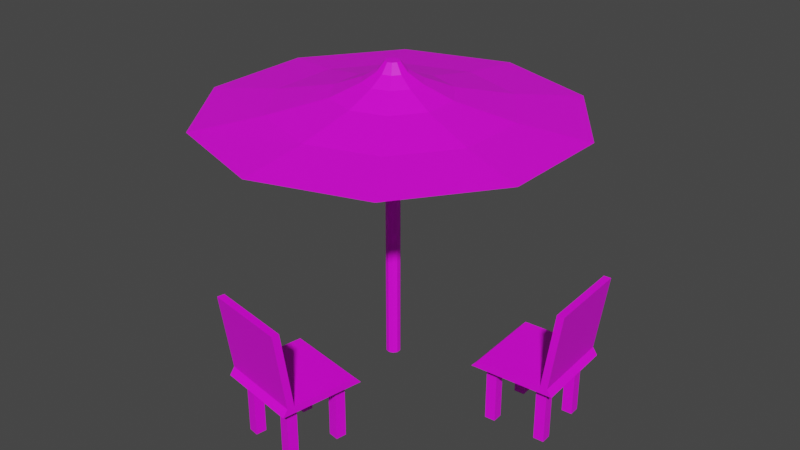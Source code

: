 # Source: umbrellaAndChairs.blend  (saved by Blender 4.0.36; exported with 4.5.12 LTS)
import bpy
from mathutils import Matrix  # noqa: F401  (used for matrix-valued properties, if any)

bpy.ops.wm.read_factory_settings(use_empty=True)
scene = bpy.context.scene
scene.name = 'Scene'

# ---- collections
col_collection = bpy.data.collections.new('Collection'); scene.collection.children.link(col_collection)

# ---- images (referenced by path relative to the original .blend; pixels are not part of the script)
import os
ASSET_DIR = os.environ.get("B2B_ASSET_DIR", "")  # directory of the original .blend (textures are referenced by path, not embedded)
HERE = os.path.dirname(os.path.abspath(__file__))  # packed textures are extracted next to this script under _unpacked/

def load_image(name, relpath, width, height, colorspace="sRGB"):
    """Load a texture the original file referenced (path relative to the .blend, or extracted next to this script)."""
    p = next((c for c in (os.path.join(HERE, relpath), os.path.join(ASSET_DIR, relpath)) if relpath and os.path.exists(c)), "")
    if p:
        img = bpy.data.images.load(p, check_existing=True)
        img.name = name
    else:  # same state as the original file: an image datablock whose file is absent (Cycles renders it pink)
        img = bpy.data.images.new(name, width, height)
        img.source = "FILE"
        img.filepath = "//" + (relpath or name)
    img.colorspace_settings.name = colorspace
    return img
img_cloth_jpg_001 = load_image('cloth.jpg.001', 'cloth.jpg', 1024, 1024, 'sRGB')
img_tileable_eroded_scratch_metal_texture_background_05_jpg_001 = load_image('Tileable eroded scratch metal texture background 05.jpg.001', 'Tileable eroded scratch metal texture background 05.jpg', 1024, 1024, 'sRGB')
img_wood_jpg_001 = load_image('wood.jpg.001', 'wood.jpg', 1024, 1024, 'sRGB')

# ---- materials (node trees are filled in below, after node groups)
mat_cloth = bpy.data.materials.new('cloth')
mat_cloth.use_transparent_shadow = False
mat_metal = bpy.data.materials.new('metal')
mat_metal.use_transparent_shadow = False
mat_wood = bpy.data.materials.new('wood')
mat_wood.use_transparent_shadow = False

# ---- material node trees
mat_cloth.use_nodes = True; mat_cloth.node_tree.nodes.clear()
_N = mat_cloth.node_tree.nodes; _L = mat_cloth.node_tree.links
n0 = _N.new('ShaderNodeBsdfPrincipled'); n0.name = 'Principled BSDF'; n0.location = (10, 300)
n0.distribution = 'GGX'
n0.subsurface_method = 'RANDOM_WALK_SKIN'
n0.inputs[3].default_value = 1.45
n0.inputs[27].default_value = (0.0, 0.0, 0.0, 1.0)
n0.inputs[28].default_value = 1.0
n1 = _N.new('ShaderNodeOutputMaterial'); n1.name = 'Material Output'; n1.location = (300, 300)
n2 = _N.new('ShaderNodeTexImage'); n2.name = 'Image Texture'; n2.location = (-280, 280)
n2.image = img_cloth_jpg_001
_L.new(n0.outputs[0], n1.inputs[0])
_L.new(n2.outputs[0], n0.inputs[0])
n1.is_active_output = True
mat_metal.use_nodes = True; mat_metal.node_tree.nodes.clear()
_N = mat_metal.node_tree.nodes; _L = mat_metal.node_tree.links
n0 = _N.new('ShaderNodeBsdfPrincipled'); n0.name = 'Principled BSDF'; n0.location = (10, 300)
n0.distribution = 'GGX'
n0.subsurface_method = 'RANDOM_WALK_SKIN'
n0.inputs[3].default_value = 1.45
n0.inputs[27].default_value = (0.0, 0.0, 0.0, 1.0)
n0.inputs[28].default_value = 1.0
n1 = _N.new('ShaderNodeOutputMaterial'); n1.name = 'Material Output'; n1.location = (300, 300)
n2 = _N.new('ShaderNodeTexImage'); n2.name = 'Image Texture'; n2.location = (-180, 300)
n2.image = img_tileable_eroded_scratch_metal_texture_background_05_jpg_001
_L.new(n0.outputs[0], n1.inputs[0])
_L.new(n2.outputs[0], n0.inputs[0])
n1.is_active_output = True
mat_wood.use_nodes = True; mat_wood.node_tree.nodes.clear()
_N = mat_wood.node_tree.nodes; _L = mat_wood.node_tree.links
n0 = _N.new('ShaderNodeBsdfPrincipled'); n0.name = 'Principled BSDF'; n0.location = (10, 300)
n0.distribution = 'GGX'
n0.subsurface_method = 'RANDOM_WALK_SKIN'
n0.inputs[3].default_value = 1.45
n0.inputs[27].default_value = (0.0, 0.0, 0.0, 1.0)
n0.inputs[28].default_value = 1.0
n1 = _N.new('ShaderNodeOutputMaterial'); n1.name = 'Material Output'; n1.location = (300, 300)
n2 = _N.new('ShaderNodeTexImage'); n2.name = 'Image Texture'; n2.location = (-280, 280)
n2.image = img_wood_jpg_001
_L.new(n0.outputs[0], n1.inputs[0])
_L.new(n2.outputs[0], n0.inputs[0])
n1.is_active_output = True

# ---- world
world_world = bpy.data.worlds.new('World'); scene.world = world_world
world_world.use_nodes = True; world_world.node_tree.nodes.clear()
_N = world_world.node_tree.nodes; _L = world_world.node_tree.links
n0 = _N.new('ShaderNodeOutputWorld'); n0.name = 'World Output'; n0.location = (300, 300)
n1 = _N.new('ShaderNodeBackground'); n1.name = 'Background'; n1.location = (10, 300)
n1.inputs[0].default_value = (0.05088, 0.05088, 0.05088, 1.0)
_L.new(n1.outputs[0], n0.inputs[0])
n0.is_active_output = True
world_world.color = (0.05088, 0.05088, 0.05088)
world_world.use_sun_shadow = False
world_world.sun_shadow_jitter_overblur = 0.0

# ---- meshes
me_cylinder = bpy.data.meshes.new('Cylinder')
me_cylinder.from_pydata([(0.0, 0.18, -1.12), (0.0, 0.18, 1.1), (0.1058, 0.1456, -1.12), (0.1058, 0.1456, 1.1), (0.1712, 0.05562, -1.12), (0.1712, 0.05562, 1.1), (0.1712, -0.05562, -1.12), (0.1712, -0.05562, 1.1), (0.1058, -0.1456, -1.12), (0.1058, -0.1456, 1.1), (-1.574e-08, -0.18, -1.12), (-1.574e-08, -0.18, 1.1), (-0.1058, -0.1456, -1.12), (-0.1058, -0.1456, 1.1), (-0.1712, -0.05562, -1.12), (-0.1712, -0.05562, 1.1), (-0.1712, 0.05562, -1.12), (-0.1712, 0.05562, 1.1), (-0.1058, 0.1456, -1.12), (-0.1058, 0.1456, 1.1), (0.1058, 0.1456, 1.133), (9.666e-08, 0.18, 1.133), (0.1712, 0.05562, 1.133), (0.1712, -0.05562, 1.133), (0.1058, -0.1456, 1.133), (8.093e-08, -0.18, 1.133), (-0.1058, -0.1456, 1.133), (-0.1712, -0.05562, 1.133), (-0.1712, 0.05562, 1.133), (-0.1058, 0.1456, 1.133), (0.2116, 0.2912, 1.029), (-4.346e-08, 0.36, 1.029), (0.3424, 0.1112, 1.029), (0.3424, -0.1112, 1.029), (0.2116, -0.2912, 1.029), (-7.493e-08, -0.36, 1.029), (-0.2116, -0.2912, 1.029), (-0.3424, -0.1112, 1.029), (-0.3424, 0.1112, 1.029), (-0.2116, 0.2912, 1.029), (0.2116, 0.2912, 1.062), (1.499e-07, 0.36, 1.062), (0.3424, 0.1112, 1.062), (0.3424, -0.1112, 1.062), (0.2116, -0.2912, 1.062), (1.184e-07, -0.36, 1.062), (-0.2116, -0.2912, 1.062), (-0.3424, -0.1112, 1.062), (-0.3424, 0.1112, 1.062), (-0.2116, 0.2912, 1.062), (0.4232, 0.5825, 0.9634), (-1.267e-07, 0.72, 0.9634), (0.6848, 0.2225, 0.9634), (0.6848, -0.2225, 0.9634), (0.4232, -0.5825, 0.9634), (-1.896e-07, -0.72, 0.9634), (-0.4232, -0.5825, 0.9634), (-0.6848, -0.2225, 0.9634), (-0.6848, 0.2225, 0.9634), (-0.4232, 0.5825, 0.9634), (0.4232, 0.5825, 0.996), (2.6e-07, 0.72, 0.996), (0.6848, 0.2225, 0.996), (0.6848, -0.2225, 0.996), (0.4232, -0.5825, 0.996), (1.97e-07, -0.72, 0.996), (-0.4232, -0.5825, 0.996), (-0.6848, -0.2225, 0.996), (-0.6848, 0.2225, 0.996), (-0.4232, 0.5825, 0.996), (0.8464, 1.165, 0.8766), (-2.806e-07, 1.44, 0.8766), (1.37, 0.445, 0.8766), (1.37, -0.445, 0.8766), (0.8464, -1.165, 0.8766), (-4.065e-07, -1.44, 0.8766), (-0.8464, -1.165, 0.8766), (-1.37, -0.445, 0.8766), (-1.37, 0.445, 0.8766), (-0.8464, 1.165, 0.8766), (0.8464, 1.165, 0.9091), (4.927e-07, 1.44, 0.9091), (1.37, 0.445, 0.9091), (1.37, -0.445, 0.9091), (0.8464, -1.165, 0.9091), (3.668e-07, -1.44, 0.9091), (-0.8464, -1.165, 0.9091), (-1.37, -0.445, 0.9091), (-1.37, 0.445, 0.9091), (-0.8464, 1.165, 0.9091), (1.693, 2.33, 0.8185), (-5.911e-07, 2.88, 0.8185), (2.739, 0.89, 0.8185), (2.739, -0.89, 0.8185), (1.693, -2.33, 0.8185), (-8.429e-07, -2.88, 0.8185), (-1.693, -2.33, 0.8185), (-2.739, -0.89, 0.8185), (-2.739, 0.89, 0.8185), (-1.693, 2.33, 0.8262), (2.684, 3.695, 0.7592), (-9.598e-07, 4.567, 0.7592), (4.343, 1.411, 0.7592), (2.684, -3.695, 0.7592), (-1.359e-06, -4.567, 0.7592), (-2.684, -3.695, 0.7592), (-4.343, -1.411, 0.7592), (-4.343, 1.411, 0.7592), (-2.684, 3.695, 0.7592), (4.343, -1.411, 0.7601), (1.693, 2.33, 0.8185), (-5.911e-07, 2.88, 0.8185), (2.739, 0.89, 0.8185), (2.739, -0.89, 0.8185), (1.693, -2.33, 0.8185), (-8.429e-07, -2.88, 0.8185), (-1.693, -2.33, 0.8185), (-2.739, -0.89, 0.8185), (-2.739, 0.89, 0.8185), (4.343, 1.411, 0.7592), (2.684, 3.695, 0.7592), (-9.598e-07, 4.567, 0.7592), (-4.343, 1.411, 0.7592), (-4.343, -1.411, 0.7592), (-2.684, -3.695, 0.7592), (-1.359e-06, -4.567, 0.7592), (2.684, -3.695, 0.7592), (-2.684, 3.695, 0.7592), (-1.693, 2.33, 0.8262), (4.343, -1.411, 0.7601)], [], [(0, 1, 3, 2), (2, 3, 5, 4), (4, 5, 7, 6), (6, 7, 9, 8), (8, 9, 11, 10), (10, 11, 13, 12), (12, 13, 15, 14), (14, 15, 17, 16), (20, 22, 42, 40), (16, 17, 19, 18), (18, 19, 1, 0), (0, 2, 4, 6, 8, 10, 12, 14, 16, 18), (20, 21, 29, 28, 27, 26, 25, 24, 23, 22), (3, 1, 31, 30), (28, 29, 49, 48), (17, 15, 37, 38), (7, 5, 32, 33), (21, 20, 40, 41), (27, 28, 48, 47), (1, 19, 39, 31), (11, 9, 34, 35), (26, 27, 47, 46), (34, 33, 53, 54), (41, 40, 60, 61), (47, 48, 68, 67), (33, 32, 52, 53), (31, 39, 59, 51), (46, 47, 67, 66), (32, 30, 50, 52), (39, 38, 58, 59), (45, 46, 66, 65), (30, 31, 51, 50), (29, 21, 41, 49), (13, 11, 35, 36), (22, 23, 43, 42), (23, 24, 44, 43), (9, 7, 33, 34), (19, 17, 38, 39), (24, 25, 45, 44), (5, 3, 30, 32), (15, 13, 36, 37), (25, 26, 46, 45), (52, 50, 70, 72), (59, 58, 78, 79), (65, 66, 86, 85), (50, 51, 71, 70), (58, 57, 77, 78), (64, 65, 85, 84), (57, 56, 76, 77), (63, 64, 84, 83), (56, 55, 75, 76), (62, 63, 83, 82), (48, 49, 69, 68), (40, 42, 62, 60), (35, 34, 54, 55), (49, 41, 61, 69), (42, 43, 63, 62), (36, 35, 55, 56), (43, 44, 64, 63), (37, 36, 56, 57), (44, 45, 65, 64), (38, 37, 57, 58), (82, 83, 93, 92), (89, 81, 91, 99), (75, 74, 94, 95), (80, 82, 92, 90), (88, 89, 99, 98), (74, 73, 93, 94), (81, 80, 90, 91), (87, 88, 98, 97), (73, 72, 92, 93), (71, 79, 99, 91), (66, 67, 87, 86), (51, 59, 79, 71), (53, 52, 72, 73), (67, 68, 88, 87), (61, 60, 80, 81), (54, 53, 73, 74), (68, 69, 89, 88), (60, 62, 82, 80), (55, 54, 74, 75), (69, 61, 81, 89), (96, 97, 117, 116), (103, 109, 129, 126), (99, 91, 111, 128), (102, 100, 120, 119), (95, 96, 116, 115), (109, 102, 119, 129), (98, 99, 128, 118), (76, 75, 95, 96), (83, 84, 94, 93), (77, 76, 96, 97), (84, 85, 95, 94), (78, 77, 97, 98), (70, 71, 91, 90), (85, 86, 96, 95), (79, 78, 98, 99), (72, 70, 90, 92), (86, 87, 97, 96), (100, 101, 121, 120), (94, 95, 115, 114), (101, 108, 127, 121), (113, 129, 119, 112), (111, 121, 127, 128), (112, 119, 120, 110), (128, 127, 122, 118), (110, 120, 121, 111), (118, 122, 123, 117), (117, 123, 124, 116), (114, 126, 129, 113), (115, 125, 126, 114), (116, 124, 125, 115), (104, 103, 126, 125), (97, 98, 118, 117), (105, 104, 125, 124), (91, 90, 110, 111), (106, 105, 124, 123), (90, 92, 112, 110), (107, 106, 123, 122), (92, 93, 113, 112), (108, 107, 122, 127), (93, 94, 114, 113)])
me_cylinder.polygons.foreach_set('material_index', [1, 1, 1, 1, 1, 1, 1, 1, 0, 1, 1, 1, 0, 0, 0, 0, 0, 0, 0, 0, 0, 0, 0, 0, 0, 0, 0, 0, 0, 0, 0, 0, 0, 0, 0, 0, 0, 0, 0, 0, 0, 0, 0, 0, 0, 0, 0, 0, 0, 0, 0, 0, 0, 0, 0, 0, 0, 0, 0, 0, 0, 0, 0, 0, 0, 0, 0, 0, 0, 0, 0, 0, 0, 0, 0, 0, 0, 0, 0, 0, 0, 0, 0, 0, 0, 0, 0, 0, 0, 0, 0, 0, 0, 0, 0, 0, 0, 0, 0, 0, 0, 0, 0, 0, 0, 0, 0, 0, 0, 0, 0, 0, 0, 0, 0, 0, 0, 0, 0, 0, 0, 0])
_uv = me_cylinder.uv_layers.new(name='UVMap')
_uv.uv.foreach_set('vector', [1.0, 0.5, 1.0, 1.0, 0.9, 1.0, 0.9, 0.5, 0.9, 0.5, 0.9, 1.0, 0.8, 1.0, 0.8, 0.5, 0.8, 0.5, 0.8, 1.0, 0.7, 1.0, 0.7, 0.5, 0.7, 0.5, 0.7, 1.0, 0.6, 1.0, 0.6, 0.5, 0.6, 0.5, 0.6, 1.0, 0.5, 1.0, 0.5, 0.5, 0.5, 0.5, 0.5, 1.0, 0.4, 1.0, 0.4, 0.5, 0.4, 0.5, 0.4, 1.0, 0.3, 1.0, 0.3, 0.5, 0.3, 0.5, 0.3, 1.0, 0.2, 1.0, 0.2, 0.5, 0.6777, 0.2547, 0.6778, 0.2457, 0.6881, 0.2406, 0.6881, 0.2596, 0.2, 0.5, 0.2, 1.0, 0.1, 1.0, 0.1, 0.5, 0.1, 0.5, 0.1, 1.0, -7.451e-08, 1.0, -7.451e-08, 0.5, 0.75, 0.49, 0.8911, 0.4442, 0.9783, 0.3242, 0.9783, 0.1758, 0.8911, 0.05584, 0.75, 0.01, 0.6089, 0.05584, 0.5217, 0.1758, 0.5217, 0.3242, 0.6089, 0.4442, 0.6777, 0.2547, 0.6741, 0.262, 0.6682, 0.2648, 0.6624, 0.2619, 0.6589, 0.2545, 0.6589, 0.2454, 0.6626, 0.2382, 0.6684, 0.2355, 0.6742, 0.2383, 0.6778, 0.2457, 0.9, 1.0, 1.0, 1.0, 1.0, 1.0, 0.9, 1.0, 0.6624, 0.2619, 0.6682, 0.2648, 0.6683, 0.2808, 0.6561, 0.275, 0.2, 1.0, 0.3, 1.0, 0.3, 1.0, 0.2, 1.0, 0.7, 1.0, 0.8, 1.0, 0.8, 1.0, 0.7, 1.0, 0.6741, 0.262, 0.6777, 0.2547, 0.6881, 0.2596, 0.6805, 0.275, 0.6589, 0.2545, 0.6624, 0.2619, 0.6561, 0.275, 0.6486, 0.2596, -7.451e-08, 1.0, 0.1, 1.0, 0.1, 1.0, -7.451e-08, 1.0, 0.6682, 0.7352, 0.6623, 0.7382, 0.6559, 0.7252, 0.6681, 0.7192, 0.6589, 0.2454, 0.6589, 0.2545, 0.6486, 0.2596, 0.6486, 0.2406, 0.6559, 0.7252, 0.6484, 0.7406, 0.6282, 0.7309, 0.6434, 0.6999, 0.6805, 0.275, 0.6881, 0.2596, 0.7082, 0.2693, 0.6929, 0.3004, 0.6486, 0.2596, 0.6561, 0.275, 0.6437, 0.3003, 0.6284, 0.2693, 0.6484, 0.7406, 0.6484, 0.7596, 0.6282, 0.7693, 0.6282, 0.7309, 0.668, 0.7809, 0.6802, 0.7751, 0.6927, 0.8004, 0.668, 0.8123, 0.6486, 0.2406, 0.6486, 0.2596, 0.6284, 0.2693, 0.6285, 0.2309, 0.6484, 0.7596, 0.6559, 0.775, 0.6434, 0.8004, 0.6282, 0.7693, 0.6802, 0.7751, 0.6877, 0.7597, 0.7079, 0.7694, 0.6927, 0.8004, 0.6561, 0.2252, 0.6486, 0.2406, 0.6285, 0.2309, 0.6437, 0.1998, 0.6559, 0.775, 0.668, 0.7809, 0.668, 0.8123, 0.6434, 0.8004, 0.6682, 0.2648, 0.6741, 0.262, 0.6805, 0.275, 0.6683, 0.2808, 0.674, 0.738, 0.6682, 0.7352, 0.6681, 0.7192, 0.6803, 0.725, 0.6778, 0.2457, 0.6742, 0.2383, 0.6805, 0.2252, 0.6881, 0.2406, 0.6742, 0.2383, 0.6684, 0.2355, 0.6683, 0.2193, 0.6805, 0.2252, 0.6, 1.0, 0.7, 1.0, 0.7, 1.0, 0.6, 1.0, 0.1, 1.0, 0.2, 1.0, 0.2, 1.0, 0.1, 1.0, 0.6684, 0.2355, 0.6626, 0.2382, 0.6561, 0.2252, 0.6683, 0.2193, 0.8, 1.0, 0.9, 1.0, 0.9, 1.0, 0.8, 1.0, 0.3, 1.0, 0.4, 1.0, 0.4, 1.0, 0.3, 1.0, 0.6626, 0.2382, 0.6589, 0.2454, 0.6486, 0.2406, 0.6561, 0.2252, 0.6282, 0.7693, 0.6434, 0.8004, 0.6186, 0.851, 0.588, 0.7887, 0.6927, 0.8004, 0.7079, 0.7694, 0.7482, 0.7887, 0.7176, 0.8512, 0.6437, 0.1998, 0.6285, 0.2309, 0.5882, 0.2115, 0.6188, 0.1491, 0.6434, 0.8004, 0.668, 0.8123, 0.668, 0.8749, 0.6186, 0.851, 0.7079, 0.7694, 0.7079, 0.7308, 0.7482, 0.7114, 0.7482, 0.7887, 0.6683, 0.188, 0.6437, 0.1998, 0.6188, 0.1491, 0.6683, 0.1253, 0.7079, 0.7308, 0.6927, 0.6997, 0.7175, 0.6489, 0.7482, 0.7114, 0.693, 0.1998, 0.6683, 0.188, 0.6683, 0.1253, 0.7178, 0.1491, 0.6927, 0.6997, 0.668, 0.6879, 0.6679, 0.6252, 0.7175, 0.6489, 0.7082, 0.2309, 0.693, 0.1998, 0.7178, 0.1491, 0.7484, 0.2115, 0.6561, 0.275, 0.6683, 0.2808, 0.6683, 0.3122, 0.6437, 0.3003, 0.6881, 0.2596, 0.6881, 0.2406, 0.7082, 0.2309, 0.7082, 0.2693, 0.6681, 0.7192, 0.6559, 0.7252, 0.6434, 0.6999, 0.668, 0.6879, 0.6683, 0.2808, 0.6805, 0.275, 0.6929, 0.3004, 0.6683, 0.3122, 0.6881, 0.2406, 0.6805, 0.2252, 0.693, 0.1998, 0.7082, 0.2309, 0.6803, 0.725, 0.6681, 0.7192, 0.668, 0.6879, 0.6927, 0.6997, 0.6805, 0.2252, 0.6683, 0.2193, 0.6683, 0.188, 0.693, 0.1998, 0.6878, 0.7405, 0.6803, 0.725, 0.6927, 0.6997, 0.7079, 0.7308, 0.6683, 0.2193, 0.6561, 0.2252, 0.6437, 0.1998, 0.6683, 0.188, 0.6877, 0.7597, 0.6878, 0.7405, 0.7079, 0.7308, 0.7079, 0.7694, 0.7484, 0.2115, 0.7178, 0.1491, 0.7674, 0.04789, 0.8287, 0.1729, 0.6683, 0.3749, 0.7178, 0.3511, 0.7674, 0.4523, 0.6683, 0.5, 0.6679, 0.6252, 0.6185, 0.6492, 0.5689, 0.5484, 0.6677, 0.5003, 0.7484, 0.2887, 0.7484, 0.2115, 0.8287, 0.1729, 0.8287, 0.3273, 0.6188, 0.3511, 0.6683, 0.3749, 0.6683, 0.5, 0.5692, 0.4523, 0.6185, 0.6492, 0.588, 0.7116, 0.5079, 0.6732, 0.5689, 0.5484, 0.7178, 0.3511, 0.7484, 0.2887, 0.8287, 0.3273, 0.7674, 0.4523, 0.5882, 0.2887, 0.6188, 0.3511, 0.5692, 0.4523, 0.5079, 0.3273, 0.588, 0.7116, 0.588, 0.7887, 0.508, 0.8272, 0.5079, 0.6732, 0.668, 0.8749, 0.7176, 0.8512, 0.7671, 0.9524, 0.6679, 0.9999, 0.6285, 0.2309, 0.6284, 0.2693, 0.5882, 0.2887, 0.5882, 0.2115, 0.668, 0.8123, 0.6927, 0.8004, 0.7176, 0.8512, 0.668, 0.8749, 0.6282, 0.7309, 0.6282, 0.7693, 0.588, 0.7887, 0.588, 0.7116, 0.6284, 0.2693, 0.6437, 0.3003, 0.6188, 0.3511, 0.5882, 0.2887, 0.6929, 0.3004, 0.7082, 0.2693, 0.7484, 0.2887, 0.7178, 0.3511, 0.6434, 0.6999, 0.6282, 0.7309, 0.588, 0.7116, 0.6185, 0.6492, 0.6437, 0.3003, 0.6683, 0.3122, 0.6683, 0.3749, 0.6188, 0.3511, 0.7082, 0.2693, 0.7082, 0.2309, 0.7484, 0.2115, 0.7484, 0.2887, 0.668, 0.6879, 0.6434, 0.6999, 0.6185, 0.6492, 0.6679, 0.6252, 0.6683, 0.3122, 0.6929, 0.3004, 0.7178, 0.3511, 0.6683, 0.3749, 0.767, 0.5476, 0.8285, 0.6726, 0.8285, 0.6726, 0.767, 0.5476, 0.0, 0.0, 0.0, 0.0, 0.0, 0.0, 0.0, 0.0, 0.7671, 0.9524, 0.6679, 0.9999, 0.6679, 0.9999, 0.7671, 0.9524, 0.0, 0.0, 0.0, 0.0, 0.0, 0.0, 0.0, 0.0, 0.5692, 0.04787, 0.5079, 0.1728, 0.5079, 0.1728, 0.5692, 0.04787, 0.0, 0.0, 0.0, 0.0, 0.0, 0.0, 0.0, 0.0, 0.5692, 0.4523, 0.6683, 0.5, 0.6683, 0.5, 0.5692, 0.4523, 0.7175, 0.6489, 0.6679, 0.6252, 0.6677, 0.5003, 0.767, 0.5476, 0.7178, 0.1491, 0.6683, 0.1253, 0.6683, 0.0001434, 0.7674, 0.04789, 0.7482, 0.7114, 0.7175, 0.6489, 0.767, 0.5476, 0.8285, 0.6726, 0.6683, 0.1253, 0.6188, 0.1491, 0.5692, 0.04787, 0.6683, 0.0001434, 0.7482, 0.7887, 0.7482, 0.7114, 0.8285, 0.6726, 0.8285, 0.8274, 0.6186, 0.851, 0.668, 0.8749, 0.6679, 0.9999, 0.569, 0.952, 0.6188, 0.1491, 0.5882, 0.2115, 0.5079, 0.1728, 0.5692, 0.04787, 0.7176, 0.8512, 0.7482, 0.7887, 0.8285, 0.8274, 0.7671, 0.9524, 0.588, 0.7887, 0.6186, 0.851, 0.569, 0.952, 0.508, 0.8272, 0.5882, 0.2115, 0.5882, 0.2887, 0.5079, 0.3273, 0.5079, 0.1728, 0.0, 0.0, 0.0, 0.0, 0.0, 0.0, 0.0, 0.0, 0.6683, 0.0001434, 0.5692, 0.04787, 0.5692, 0.04787, 0.6683, 0.0001434, 0.0, 0.0, 0.0, 0.0, 0.0, 0.0, 0.0, 0.0, 0.155, 0.5973, 0.09708, 0.7155, 0.2539, 0.791, 0.2539, 0.6449, 0.4139, 0.4726, 0.5076, 0.5178, 0.5076, 0.2734, 0.4139, 0.3186, 0.2539, 0.6449, 0.2539, 0.791, 0.4107, 0.7155, 0.3528, 0.5973, 0.4139, 0.3186, 0.5076, 0.2734, 0.4107, 0.07569, 0.3528, 0.1939, 0.3528, 0.5973, 0.4107, 0.7155, 0.5076, 0.5178, 0.4139, 0.4726, 0.3528, 0.1939, 0.4107, 0.07569, 0.2539, 0.0001434, 0.2539, 0.1463, 0.2539, 0.1463, 0.2539, 0.0001434, 0.09708, 0.07565, 0.155, 0.1939, 0.09391, 0.4726, 0.0001434, 0.5178, 0.09708, 0.7155, 0.155, 0.5973, 0.09392, 0.3185, 0.0001492, 0.2734, 0.0001434, 0.5178, 0.09391, 0.4726, 0.155, 0.1939, 0.09708, 0.07565, 0.0001492, 0.2734, 0.09392, 0.3185, 0.0, 0.0, 0.0, 0.0, 0.0, 0.0, 0.0, 0.0, 0.5079, 0.3273, 0.5692, 0.4523, 0.5692, 0.4523, 0.5079, 0.3273, 0.0, 0.0, 0.0, 0.0, 0.0, 0.0, 0.0, 0.0, 0.7674, 0.4523, 0.8287, 0.3273, 0.8287, 0.3273, 0.7674, 0.4523, 0.0, 0.0, 0.0, 0.0, 0.0, 0.0, 0.0, 0.0, 0.8287, 0.3273, 0.8287, 0.1729, 0.8287, 0.1729, 0.8287, 0.3273, 0.0, 0.0, 0.0, 0.0, 0.0, 0.0, 0.0, 0.0, 0.508, 0.8272, 0.5079, 0.6732, 0.5079, 0.6732, 0.508, 0.8272, 0.0, 0.0, 0.0, 0.0, 0.0, 0.0, 0.0, 0.0, 0.7674, 0.04789, 0.6683, 0.0001434, 0.6683, 0.0001434, 0.7674, 0.04789])
me_cylinder.materials.append(mat_cloth)
me_cylinder.materials.append(mat_metal)
me_cylinder.use_remesh_fix_poles = True
me_cylinder.use_remesh_preserve_attributes = False
me_cylinder.update()
me_cube_002 = bpy.data.meshes.new('Cube.002')
me_cube_002.from_pydata([(-2.0, -2.0, 1.622), (-1.695, -2.0, 1.961), (-2.0, 2.0, 1.622), (-1.695, 2.0, 1.961), (2.0, -2.0, 1.622), (1.774, -2.0, 1.961), (2.0, 2.0, 1.622), (1.774, 2.0, 1.961), (-2.0, 0.0, 1.622), (9.537e-07, 2.0, 1.622), (2.0, 0.0, 1.622), (9.537e-07, -2.0, 1.622), (9.537e-07, 0.0, 1.622), (-2.0, -1.0, 1.622), (-1.0, 2.0, 1.622), (2.0, 1.0, 1.622), (1.0, -2.0, 1.622), (-2.0, 1.0, 1.622), (1.0, 2.0, 1.622), (2.0, -1.0, 1.622), (-1.0, -2.0, 1.622), (9.537e-07, -1.0, 1.622), (9.537e-07, 1.0, 1.622), (-1.0, 0.0, 1.622), (1.0, 0.0, 1.622), (1.0, 1.0, 1.622), (-1.0, 1.0, 1.622), (-1.0, -1.0, 1.622), (1.0, -1.0, 1.622), (1.5, -1.0, 1.622), (1.0, -1.5, 1.622), (-1.5, -1.0, 1.622), (-1.0, -1.5, 1.622), (-1.5, 1.0, 1.622), (-1.0, 1.5, 1.622), (1.5, 1.0, 1.622), (1.0, 1.5, 1.622), (-1.5, -2.0, 1.622), (2.0, -1.5, 1.622), (1.5, 2.0, 1.622), (-2.0, 1.5, 1.622), (1.5, -2.0, 1.622), (2.0, 1.5, 1.622), (-1.5, 2.0, 1.622), (-2.0, -1.5, 1.622), (-1.5, -1.5, 1.622), (1.5, 1.5, 1.622), (-1.5, 1.5, 1.622), (1.5, -1.5, 1.622), (1.0, 1.5, -1.211), (1.0, 1.0, -1.211), (1.5, 1.0, -1.211), (-1.0, 1.5, -1.211), (-1.0, 1.0, -1.211), (1.5, -1.0, -1.211), (1.0, -1.0, -1.211), (1.5, -1.5, -1.211), (1.5, 1.5, -1.211), (-1.5, -1.5, -1.211), (-1.0, -1.5, -1.211), (-1.0, -1.0, -1.211), (-1.5, -1.0, -1.211), (-1.5, 1.0, -1.211), (1.0, -1.5, -1.211), (-1.5, 1.5, -1.211), (-1.695, 0.0, 1.961), (1.431, 2.0, 1.961), (1.774, 0.0, 1.961), (1.431, -2.0, 1.961), (1.431, 0.0, 1.961), (1.965, 2.0, 5.654), (2.308, 2.0, 5.654), (2.308, 0.0, 5.654), (2.308, -2.0, 5.654), (1.965, -2.0, 5.654), (1.965, 0.0, 5.654)], [], [(44, 40, 17, 8, 13), (43, 39, 18, 9, 14), (42, 38, 19, 10, 15), (41, 37, 20, 11, 16), (44, 13, 31, 45), (69, 65, 1, 68), (27, 21, 11, 20, 32), (26, 22, 12, 23), (25, 35, 15, 10, 24), (22, 25, 24, 12), (9, 18, 36, 25, 22), (48, 29, 19, 38), (17, 33, 26, 23, 8), (43, 14, 34, 47), (14, 9, 22, 26, 34), (30, 28, 55, 63), (8, 23, 27, 31, 13), (23, 12, 21, 27), (21, 28, 30, 16, 11), (12, 24, 28, 21), (24, 10, 19, 29, 28), (42, 46, 39, 6), (40, 47, 33, 17), (16, 30, 48, 41), (2, 3, 66, 7, 6, 39, 43), (15, 35, 46, 42), (46, 36, 18, 39), (31, 27, 60, 61), (37, 45, 32, 20), (33, 47, 64, 62), (4, 5, 68, 1, 0, 37, 41), (6, 7, 67, 5, 4, 38, 42), (36, 46, 57, 49), (0, 44, 45, 37), (2, 43, 47, 40), (0, 1, 65, 3, 2, 40, 44), (41, 48, 38, 4), (64, 52, 53, 62), (58, 61, 60, 59), (63, 55, 54, 56), (51, 50, 49, 57), (28, 29, 54, 55), (47, 34, 52, 64), (25, 36, 49, 50), (27, 32, 59, 60), (29, 48, 56, 54), (48, 30, 63, 56), (45, 31, 61, 58), (35, 25, 50, 51), (46, 35, 51, 57), (32, 45, 58, 59), (26, 33, 62, 53), (34, 26, 53, 52), (68, 5, 73, 74), (66, 69, 75, 70), (66, 3, 65, 69), (72, 75, 74, 73), (71, 70, 75, 72), (7, 66, 70, 71), (69, 68, 74, 75), (5, 67, 72, 73), (67, 7, 71, 72)])
_uv = me_cube_002.uv_layers.new(name='UVMap')
_uv.uv.foreach_set('vector', [0.375, 0.03125, 0.375, 0.2188, 0.375, 0.1875, 0.375, 0.125, 0.375, 0.0625, 0.375, 0.2812, 0.375, 0.4688, 0.375, 0.4375, 0.375, 0.375, 0.375, 0.3125, 0.375, 0.5312, 0.375, 0.7188, 0.375, 0.6875, 0.375, 0.625, 0.375, 0.5625, 0.375, 0.7812, 0.375, 0.9688, 0.375, 0.9375, 0.375, 0.875, 0.375, 0.8125, 0.25, 0.8438, 0.125, 0.6875, 0.1562, 0.6875, 0.2656, 0.8281, 0.75, 0.625, 0.875, 0.625, 0.875, 0.75, 0.75, 0.75, 0.1875, 0.6875, 0.25, 0.6875, 0.25, 0.75, 0.1875, 0.75, 0.1875, 0.7188, 0.1875, 0.5625, 0.25, 0.5625, 0.25, 0.625, 0.1875, 0.625, 0.3125, 0.5625, 0.3438, 0.5625, 0.375, 0.5625, 0.375, 0.625, 0.3125, 0.625, 0.25, 0.5625, 0.3125, 0.5625, 0.3125, 0.625, 0.25, 0.625, 0.25, 0.5, 0.3125, 0.5, 0.3125, 0.5312, 0.3125, 0.5625, 0.25, 0.5625, 0.3438, 0.7188, 0.3438, 0.6875, 0.375, 0.6875, 0.375, 0.7188, 0.125, 0.5625, 0.1562, 0.5625, 0.1875, 0.5625, 0.1875, 0.625, 0.125, 0.625, 0.2812, 0.375, 0.1875, 0.5, 0.1875, 0.5312, 0.2812, 0.375, 0.1875, 0.5, 0.25, 0.5, 0.25, 0.5625, 0.1875, 0.5625, 0.1875, 0.5312, 0.1037, 0.1195, 0.07715, 0.1615, 0.1371, 0.1095, 0.1371, 0.2063, 0.125, 0.625, 0.1875, 0.625, 0.1875, 0.6875, 0.1562, 0.6875, 0.125, 0.6875, 0.1875, 0.625, 0.25, 0.625, 0.25, 0.6875, 0.1875, 0.6875, 0.25, 0.6875, 0.3125, 0.6875, 0.3125, 0.7188, 0.3125, 0.75, 0.25, 0.75, 0.25, 0.625, 0.3125, 0.625, 0.3125, 0.6875, 0.25, 0.6875, 0.3125, 0.625, 0.375, 0.625, 0.375, 0.6875, 0.3438, 0.6875, 0.3125, 0.6875, 0.375, 0.5312, 0.3438, 0.5312, 0.3438, 0.5, 0.375, 0.5, 0.375, 0.2188, 0.2812, 0.375, 0.2812, 0.375, 0.375, 0.1875, 0.3125, 0.75, 0.3125, 0.7188, 0.3438, 0.7188, 0.3438, 0.75, 2.383e-05, 2.379e-05, 0.05661, 0.07636, 0.05661, 0.8578, 0.05661, 0.9435, 2.379e-05, 1.0, 2.379e-05, 0.875, 2.381e-05, 0.125, 0.375, 0.5625, 0.3438, 0.5625, 0.3438, 0.5312, 0.375, 0.5312, 0.3438, 0.5312, 0.3125, 0.5312, 0.3125, 0.5, 0.3438, 0.5, 0.1371, 0.08106, 0.1431, 4.191e-05, 0.144, 1.0, 0.1492, 0.9458, 0.375, 0.9688, 0.2656, 0.8281, 0.2812, 0.8125, 0.375, 0.9375, 0.1553, 0.8918, 0.1613, 0.919, 0.1509, 0.05417, 0.1561, 0.07277, 3.574e-05, 0.5032, 0.03423, 0.5175, 0.04348, 0.5602, 0.1278, 0.9483, 0.1079, 1.0, 0.0944, 0.9379, 0.01352, 0.5653, 0.09357, 3.574e-05, 0.1278, 0.01434, 0.081, 0.2659, 0.03423, 0.5175, 3.574e-05, 0.5032, 0.01173, 0.4403, 0.08187, 0.06294, 4.192e-05, 0.03632, 4.191e-05, 4.197e-05, 0.1371, 4.191e-05, 0.1371, 0.03632, 0.375, 1.0, 0.25, 0.8438, 0.2656, 0.8281, 0.375, 0.9688, 0.375, 0.25, 0.2812, 0.375, 0.2812, 0.375, 0.375, 0.2188, 0.375, 0.0, 0.625, 0.0, 0.625, 0.125, 0.625, 0.25, 0.375, 0.25, 0.375, 0.2188, 0.375, 0.03125, 0.3438, 0.75, 0.3438, 0.7188, 0.375, 0.7188, 0.375, 0.75, 0.2812, 0.375, 0.1875, 0.5312, 0.1875, 0.5625, 0.2812, 0.375, 0.2656, 0.8281, 0.1562, 0.6875, 0.1875, 0.6875, 0.2812, 0.8125, 0.3125, 0.7188, 0.3125, 0.6875, 0.3438, 0.6875, 0.3438, 0.7188, 0.3438, 0.5625, 0.3125, 0.5625, 0.3125, 0.5312, 0.3438, 0.5312, 0.07715, 0.1615, 0.1085, 0.1957, 0.07509, 0.109, 0.1371, 0.1095, 0.1613, 0.919, 0.1552, 1.0, 0.1561, 4.191e-05, 0.1509, 0.05417, 4.192e-05, 0.0726, 4.192e-05, 0.03632, 0.1371, 0.03632, 0.1371, 0.0726, 0.1431, 4.191e-05, 0.1492, 0.08104, 0.1388, 0.9458, 0.144, 1.0, 0.1085, 0.1957, 0.135, 0.1537, 0.07509, 0.2057, 0.07509, 0.109, 0.135, 0.1537, 0.1037, 0.1195, 0.1371, 0.2063, 0.07509, 0.2057, 0.1432, 0.1082, 0.1371, 0.08106, 0.1492, 0.9458, 0.144, 0.9272, 4.191e-05, 0.1089, 4.192e-05, 0.0726, 0.1371, 0.0726, 0.1371, 0.1089, 0.3438, 0.5312, 0.3438, 0.5625, 0.3438, 0.5625, 0.3438, 0.5312, 0.1492, 0.08104, 0.1432, 0.1082, 0.144, 0.9272, 0.1388, 0.9458, 0.1493, 0.9189, 0.1553, 0.8918, 0.1561, 0.07277, 0.1613, 0.0542, 0.1552, 1.0, 0.1493, 0.9189, 0.1613, 0.0542, 0.1561, 4.191e-05, 0.0599, 1.0, 2.498e-05, 0.987, 2.447e-05, 2.447e-05, 0.0599, 0.01301, 8.459e-05, 8.452e-05, 0.3573, 8.452e-05, 0.3573, 0.9999, 8.452e-05, 0.9999, 0.75, 0.5, 0.875, 0.5, 0.875, 0.625, 0.75, 0.625, 0.05721, 0.5, 2.404e-05, 0.5, 2.425e-05, 2.391e-05, 0.05721, 2.395e-05, 0.05721, 1.0, 2.391e-05, 1.0, 2.404e-05, 0.5, 0.05721, 0.5, 2.498e-05, 0.01301, 0.0599, 2.447e-05, 0.0599, 0.987, 2.447e-05, 1.0, 0.3573, 8.452e-05, 0.7146, 8.452e-05, 0.7146, 0.9999, 0.3573, 0.9999, 0.7146, 0.9999, 0.3573, 0.9999, 0.3573, 8.452e-05, 0.7146, 8.47e-05, 0.3573, 0.9999, 8.452e-05, 0.9999, 8.459e-05, 8.452e-05, 0.3573, 8.452e-05])
me_cube_002.materials.append(mat_wood)
me_cube_002.use_remesh_fix_poles = True
me_cube_002.use_remesh_preserve_attributes = False
me_cube_002.update()
me_cube_003 = bpy.data.meshes.new('Cube.003')
me_cube_003.from_pydata([(-2.0, -2.0, 1.622), (-1.695, -2.0, 1.961), (-2.0, 2.0, 1.622), (-1.695, 2.0, 1.961), (2.0, -2.0, 1.622), (1.774, -2.0, 1.961), (2.0, 2.0, 1.622), (1.774, 2.0, 1.961), (-2.0, 0.0, 1.622), (9.537e-07, 2.0, 1.622), (2.0, 0.0, 1.622), (9.537e-07, -2.0, 1.622), (9.537e-07, 0.0, 1.622), (-2.0, -1.0, 1.622), (-1.0, 2.0, 1.622), (2.0, 1.0, 1.622), (1.0, -2.0, 1.622), (-2.0, 1.0, 1.622), (1.0, 2.0, 1.622), (2.0, -1.0, 1.622), (-1.0, -2.0, 1.622), (9.537e-07, -1.0, 1.622), (9.537e-07, 1.0, 1.622), (-1.0, 0.0, 1.622), (1.0, 0.0, 1.622), (1.0, 1.0, 1.622), (-1.0, 1.0, 1.622), (-1.0, -1.0, 1.622), (1.0, -1.0, 1.622), (1.5, -1.0, 1.622), (1.0, -1.5, 1.622), (-1.5, -1.0, 1.622), (-1.0, -1.5, 1.622), (-1.5, 1.0, 1.622), (-1.0, 1.5, 1.622), (1.5, 1.0, 1.622), (1.0, 1.5, 1.622), (-1.5, -2.0, 1.622), (2.0, -1.5, 1.622), (1.5, 2.0, 1.622), (-2.0, 1.5, 1.622), (1.5, -2.0, 1.622), (2.0, 1.5, 1.622), (-1.5, 2.0, 1.622), (-2.0, -1.5, 1.622), (-1.5, -1.5, 1.622), (1.5, 1.5, 1.622), (-1.5, 1.5, 1.622), (1.5, -1.5, 1.622), (1.0, 1.5, -1.211), (1.0, 1.0, -1.211), (1.5, 1.0, -1.211), (-1.0, 1.5, -1.211), (-1.0, 1.0, -1.211), (1.5, -1.0, -1.211), (1.0, -1.0, -1.211), (1.5, -1.5, -1.211), (1.5, 1.5, -1.211), (-1.5, -1.5, -1.211), (-1.0, -1.5, -1.211), (-1.0, -1.0, -1.211), (-1.5, -1.0, -1.211), (-1.5, 1.0, -1.211), (1.0, -1.5, -1.211), (-1.5, 1.5, -1.211), (-1.695, 0.0, 1.961), (1.431, 2.0, 1.961), (1.774, 0.0, 1.961), (1.431, -2.0, 1.961), (1.431, 0.0, 1.961), (1.965, 2.0, 5.654), (2.308, 2.0, 5.654), (2.308, 0.0, 5.654), (2.308, -2.0, 5.654), (1.965, -2.0, 5.654), (1.965, 0.0, 5.654)], [], [(44, 40, 17, 8, 13), (43, 39, 18, 9, 14), (42, 38, 19, 10, 15), (41, 37, 20, 11, 16), (44, 13, 31, 45), (69, 65, 1, 68), (27, 21, 11, 20, 32), (26, 22, 12, 23), (25, 35, 15, 10, 24), (22, 25, 24, 12), (9, 18, 36, 25, 22), (48, 29, 19, 38), (17, 33, 26, 23, 8), (43, 14, 34, 47), (14, 9, 22, 26, 34), (30, 28, 55, 63), (8, 23, 27, 31, 13), (23, 12, 21, 27), (21, 28, 30, 16, 11), (12, 24, 28, 21), (24, 10, 19, 29, 28), (42, 46, 39, 6), (40, 47, 33, 17), (16, 30, 48, 41), (2, 3, 66, 7, 6, 39, 43), (15, 35, 46, 42), (46, 36, 18, 39), (31, 27, 60, 61), (37, 45, 32, 20), (33, 47, 64, 62), (4, 5, 68, 1, 0, 37, 41), (6, 7, 67, 5, 4, 38, 42), (36, 46, 57, 49), (0, 44, 45, 37), (2, 43, 47, 40), (0, 1, 65, 3, 2, 40, 44), (41, 48, 38, 4), (64, 52, 53, 62), (58, 61, 60, 59), (63, 55, 54, 56), (51, 50, 49, 57), (28, 29, 54, 55), (47, 34, 52, 64), (25, 36, 49, 50), (27, 32, 59, 60), (29, 48, 56, 54), (48, 30, 63, 56), (45, 31, 61, 58), (35, 25, 50, 51), (46, 35, 51, 57), (32, 45, 58, 59), (26, 33, 62, 53), (34, 26, 53, 52), (68, 5, 73, 74), (66, 69, 75, 70), (66, 3, 65, 69), (72, 75, 74, 73), (71, 70, 75, 72), (7, 66, 70, 71), (69, 68, 74, 75), (5, 67, 72, 73), (67, 7, 71, 72)])
_uv = me_cube_003.uv_layers.new(name='UVMap')
_uv.uv.foreach_set('vector', [0.3616, 0.4666, 0.3988, 0.4955, 0.3915, 0.4903, 0.3792, 0.4809, 0.3678, 0.4718, 0.4049, 0.5028, 0.5253, 0.7515, 0.4682, 0.6382, 0.4256, 0.5474, 0.4106, 0.5157, 0.4048, 0.8428, 0.1457, 0.5573, 0.2064, 0.6194, 0.2773, 0.6972, 0.348, 0.7753, 0.1701, 0.3489, 0.3565, 0.4631, 0.3484, 0.4587, 0.328, 0.4466, 0.2611, 0.4075, 0.3616, 0.4666, 0.3678, 0.4718, 0.3616, 0.48, 0.3573, 0.4706, 0.4266, 0.9999, 0.4266, 9.235e-05, 0.8531, 9.246e-05, 0.8531, 0.9999, 0.3534, 0.4879, 0.3272, 0.5031, 0.328, 0.4466, 0.3484, 0.4587, 0.349, 0.4736, 0.3883, 0.519, 0.3871, 0.5652, 0.3512, 0.5469, 0.3684, 0.5087, 0.384, 0.6574, 0.3726, 0.7162, 0.348, 0.7753, 0.2773, 0.6972, 0.3186, 0.6125, 0.3871, 0.5652, 0.384, 0.6574, 0.3186, 0.6125, 0.3512, 0.5469, 0.4256, 0.5474, 0.4682, 0.6382, 0.4256, 0.6625, 0.384, 0.6574, 0.3871, 0.5652, 0.2061, 0.4949, 0.2374, 0.5656, 0.2064, 0.6194, 0.1457, 0.5573, 0.3915, 0.4903, 0.3897, 0.5035, 0.3883, 0.519, 0.3684, 0.5087, 0.3792, 0.4809, 0.4049, 0.5028, 0.4106, 0.5157, 0.3997, 0.52, 0.3984, 0.5052, 0.4106, 0.5157, 0.4256, 0.5474, 0.3871, 0.5652, 0.3883, 0.519, 0.3997, 0.52, 4.743e-05, 0.1766, 5.677e-05, 7.904e-05, 0.05864, 0.08833, 0.05884, 0.08865, 0.3792, 0.4809, 0.3684, 0.5087, 0.3534, 0.4879, 0.3616, 0.48, 0.3678, 0.4718, 0.3684, 0.5087, 0.3512, 0.5469, 0.3272, 0.5031, 0.3534, 0.4879, 0.3272, 0.5031, 0.2722, 0.5318, 0.2568, 0.4744, 0.2611, 0.4075, 0.328, 0.4466, 0.3512, 0.5469, 0.3186, 0.6125, 0.2722, 0.5318, 0.3272, 0.5031, 0.3186, 0.6125, 0.2773, 0.6972, 0.2064, 0.6194, 0.2374, 0.5656, 0.2722, 0.5318, 0.4048, 0.8428, 0.4264, 0.7405, 0.5253, 0.7515, 0.4632, 0.8446, 0.3988, 0.4955, 0.3984, 0.5052, 0.3897, 0.5035, 0.3915, 0.4903, 0.2611, 0.4075, 0.2568, 0.4744, 0.2061, 0.4949, 0.1701, 0.3489, 0.4026, 0.4969, 0.4066, 0.4933, 0.603, 0.7828, 0.5316, 0.9999, 0.4632, 0.8446, 0.5253, 0.7515, 0.4049, 0.5028, 0.348, 0.7753, 0.3726, 0.7162, 0.4264, 0.7405, 0.4048, 0.8428, 0.4264, 0.7405, 0.4256, 0.6625, 0.4682, 0.6382, 0.5253, 0.7515, 0.1236, 0.9882, 0.1177, 0.9054, 0.1245, 4.743e-05, 0.1193, 0.05632, 0.3565, 0.4631, 0.3573, 0.4706, 0.349, 0.4736, 0.3484, 0.4587, 0.1424, 0.08107, 0.1483, 4.743e-05, 0.1493, 1.0, 0.1544, 0.9458, 0.05661, 1.0, 2.379e-05, 0.9435, 2.379e-05, 0.8578, 2.387e-05, 0.07636, 0.05661, 2.379e-05, 0.05661, 0.125, 0.05661, 0.875, 0.4632, 0.8446, 0.5316, 0.9999, 0.2423, 0.7697, 7.764e-05, 0.4168, 0.1266, 0.4715, 0.1457, 0.5573, 0.4048, 0.8428, 0.1303, 0.08107, 0.1362, 4.743e-05, 0.1372, 1.0, 0.1423, 0.9458, 0.3595, 0.4633, 0.3616, 0.4666, 0.3573, 0.4706, 0.3565, 0.4631, 0.4026, 0.4969, 0.4049, 0.5028, 0.3984, 0.5052, 0.3988, 0.4955, 0.3595, 0.4633, 0.3596, 0.4595, 0.3831, 0.4701, 0.4066, 0.4933, 0.4026, 0.4969, 0.3988, 0.4955, 0.3616, 0.4666, 0.1701, 0.3489, 0.2061, 0.4949, 0.1457, 0.5573, 0.1266, 0.4715, 0.1493, 1.0, 0.144, 0.9458, 0.1492, 0.9272, 0.1544, 0.9458, 0.125, 0.0741, 0.1193, 0.05632, 0.1245, 4.743e-05, 0.1302, 0.05395, 0.05884, 0.08865, 0.05864, 0.08833, 0.05885, 0.088, 0.05905, 0.08833, 0.1319, 0.9458, 0.1371, 0.9272, 0.1423, 0.9458, 0.1372, 1.0, 5.677e-05, 7.904e-05, 0.1176, 4.743e-05, 0.05885, 0.088, 0.05864, 0.08833, 0.1483, 4.743e-05, 0.1544, 0.08104, 0.144, 0.9458, 0.1493, 1.0, 0.1363, 0.1082, 0.1303, 0.08107, 0.1423, 0.9458, 0.1371, 0.9272, 0.1177, 0.9054, 0.1243, 0.8793, 0.1302, 0.05395, 0.1245, 4.743e-05, 0.1176, 4.743e-05, 0.1176, 0.1766, 0.05905, 0.08833, 0.05885, 0.088, 0.1176, 0.1766, 4.743e-05, 0.1766, 0.05884, 0.08865, 0.05905, 0.08833, 0.1302, 0.9079, 0.1236, 0.9882, 0.1193, 0.05632, 0.125, 0.0741, 0.1423, 0.08104, 0.1363, 0.1082, 0.1371, 0.9272, 0.1319, 0.9458, 0.1362, 4.743e-05, 0.1423, 0.08104, 0.1319, 0.9458, 0.1372, 1.0, 0.1243, 0.8793, 0.1302, 0.9079, 0.125, 0.0741, 0.1302, 0.05395, 0.1484, 0.1082, 0.1424, 0.08107, 0.1544, 0.9458, 0.1492, 0.9272, 0.1544, 0.08104, 0.1484, 0.1082, 0.1492, 0.9272, 0.144, 0.9458, 0.625, 0.875, 0.625, 0.75, 0.625, 0.75, 0.625, 0.875, 8.459e-05, 8.452e-05, 0.3573, 8.452e-05, 0.3573, 0.9999, 8.452e-05, 0.9999, 9.237e-05, 0.9999, 9.235e-05, 9.235e-05, 0.4266, 9.235e-05, 0.4266, 0.9999, 0.625, 0.625, 0.75, 0.625, 0.75, 0.75, 0.625, 0.75, 0.625, 0.5, 0.75, 0.5, 0.75, 0.625, 0.625, 0.625, 0.625, 0.5, 0.625, 0.375, 0.625, 0.375, 0.625, 0.5, 0.3573, 8.452e-05, 0.7146, 8.452e-05, 0.7146, 0.9999, 0.3573, 0.9999, 0.7146, 0.9999, 0.3573, 0.9999, 0.3573, 8.452e-05, 0.7146, 8.47e-05, 0.3573, 0.9999, 8.452e-05, 0.9999, 8.459e-05, 8.452e-05, 0.3573, 8.452e-05])
me_cube_003.materials.append(mat_wood)
me_cube_003.use_remesh_fix_poles = True
me_cube_003.use_remesh_preserve_attributes = False
me_cube_003.update()

# ---- objects
ob_cylinder = bpy.data.objects.new('Cylinder', me_cylinder)
ob_cube = bpy.data.objects.new('Cube', me_cube_002)
ob_cube_001 = bpy.data.objects.new('Cube.001', me_cube_003)

# ---- transforms, parenting, visibility, modifiers, constraints
ob_cylinder.location = (0.0, 0.0, 1.12)
ob_cylinder.scale = (0.3, -0.3, 1.0)
ob_cube.location = (1.232, 0.0, 0.1838)
ob_cube.rotation_euler = (0.0, -0.0, 0.04984)
ob_cube.scale = (0.1518, 0.1518, 0.1518)
ob_cube_001.location = (0.1542, -1.172, 0.1838)
ob_cube_001.rotation_euler = (0.0, -0.0, -1.751)
ob_cube_001.scale = (0.1518, 0.1518, 0.1518)

# ---- collection membership
col_collection.objects.link(ob_cylinder)
col_collection.objects.link(ob_cube)
col_collection.objects.link(ob_cube_001)

# ---- scene / render settings (as saved in the file)
scene.frame_start = 1; scene.frame_end = 250; scene.frame_set(1)
scene.render.engine = 'BLENDER_EEVEE_NEXT'
scene.cycles.sampling_pattern = 'TABULATED_SOBOL'
scene.cycles.use_light_tree = False
scene.view_settings.view_transform = 'Filmic'
bpy.context.view_layer.update()

# ---- added for rendering (the .blend has no active camera and no usable light): camera, sun
cam_auto = bpy.data.cameras.new('AutoCamera')
cam_auto.lens = 50.0
cam_auto.sensor_width = 36.0
cam_auto.clip_end = 1000.0
ob_auto_camera = bpy.data.objects.new('AutoCamera', cam_auto)
scene.collection.objects.link(ob_auto_camera)
ob_auto_camera.location = (4.50073, -5.32473, 4.60921)
ob_auto_camera.rotation_euler = (1.09748, -7.21219e-08, 0.694738)
scene.camera = ob_auto_camera
light_auto_sun = bpy.data.lights.new('AutoSun', 'SUN')
light_auto_sun.energy = 3.0
light_auto_sun.angle = 0.0523599
ob_auto_sun = bpy.data.objects.new('AutoSun', light_auto_sun)
scene.collection.objects.link(ob_auto_sun)
ob_auto_sun.rotation_euler = (0.872665, 0.174533, 0.523599)
bpy.context.view_layer.update()
